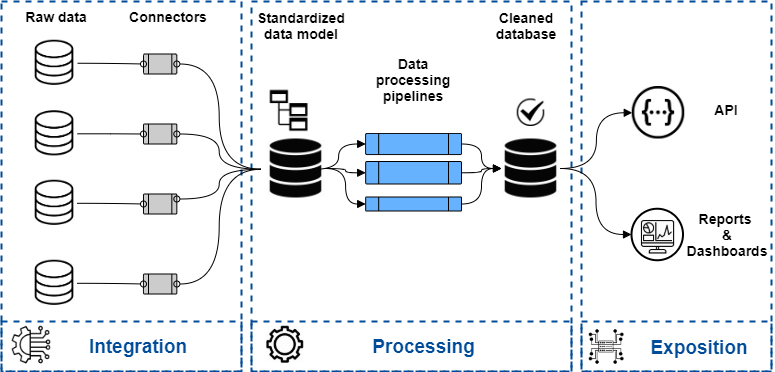

The diagram above was exported from draw.io. Its source (the exported page's mxGraphModel, read from the mxfile embedded in the PNG):
<mxGraphModel dx="862" dy="393" grid="1" gridSize="10" guides="1" tooltips="1" connect="1" arrows="1" fold="1" page="1" pageScale="1" pageWidth="827" pageHeight="1169" math="0" shadow="0">
  <root>
    <mxCell id="0" />
    <mxCell id="1" parent="0" />
    <mxCell id="prKb8wZ4I_noVgQ5CHmZ-85" value="" style="rounded=0;whiteSpace=wrap;html=1;fillColor=none;dashed=1;strokeColor=#004C99;strokeWidth=2;" vertex="1" parent="1">
      <mxGeometry x="20" y="390" width="240" height="50" as="geometry" />
    </mxCell>
    <mxCell id="prKb8wZ4I_noVgQ5CHmZ-83" value="" style="rounded=0;whiteSpace=wrap;html=1;fillColor=none;dashed=1;strokeColor=#004C99;strokeWidth=2;" vertex="1" parent="1">
      <mxGeometry x="270" y="390" width="320" height="50" as="geometry" />
    </mxCell>
    <mxCell id="prKb8wZ4I_noVgQ5CHmZ-54" value="" style="rounded=0;whiteSpace=wrap;html=1;fillColor=none;dashed=1;strokeColor=#004C99;strokeWidth=2;" vertex="1" parent="1">
      <mxGeometry x="270" y="70" width="320" height="370" as="geometry" />
    </mxCell>
    <mxCell id="prKb8wZ4I_noVgQ5CHmZ-53" value="" style="rounded=0;whiteSpace=wrap;html=1;fillColor=none;dashed=1;strokeColor=#004C99;strokeWidth=2;" vertex="1" parent="1">
      <mxGeometry x="20" y="70" width="240" height="370" as="geometry" />
    </mxCell>
    <mxCell id="prKb8wZ4I_noVgQ5CHmZ-55" value="" style="rounded=0;whiteSpace=wrap;html=1;fillColor=none;dashed=1;strokeColor=#004C99;strokeWidth=2;" vertex="1" parent="1">
      <mxGeometry x="600" y="70" width="190" height="370" as="geometry" />
    </mxCell>
    <mxCell id="prKb8wZ4I_noVgQ5CHmZ-22" value="" style="shape=image;verticalLabelPosition=bottom;labelBackgroundColor=#ffffff;verticalAlign=top;aspect=fixed;imageAspect=0;image=https://cdn1.iconfinder.com/data/icons/internet-28/48/16-512.png;" vertex="1" parent="1">
      <mxGeometry x="285" y="394.5" width="37.5" height="37.5" as="geometry" />
    </mxCell>
    <mxCell id="prKb8wZ4I_noVgQ5CHmZ-10" value="" style="verticalLabelPosition=bottom;verticalAlign=top;html=1;shape=process;whiteSpace=wrap;rounded=1;size=0.14;arcSize=6;fillColor=#CCCCCC;" vertex="1" parent="1">
      <mxGeometry x="162" y="122.5" width="33.33" height="20" as="geometry" />
    </mxCell>
    <mxCell id="prKb8wZ4I_noVgQ5CHmZ-9" style="edgeStyle=orthogonalEdgeStyle;curved=1;rounded=0;orthogonalLoop=1;jettySize=auto;html=1;exitX=0;exitY=0.5;exitDx=0;exitDy=0;entryX=1;entryY=0.5;entryDx=0;entryDy=0;endArrow=oval;endFill=0;" edge="1" parent="1" target="prKb8wZ4I_noVgQ5CHmZ-10">
      <mxGeometry relative="1" as="geometry">
        <mxPoint x="280" y="237.75" as="sourcePoint" />
      </mxGeometry>
    </mxCell>
    <mxCell id="prKb8wZ4I_noVgQ5CHmZ-33" style="edgeStyle=orthogonalEdgeStyle;curved=1;rounded=0;orthogonalLoop=1;jettySize=auto;html=1;endArrow=block;endFill=1;entryX=0;entryY=0.5;entryDx=0;entryDy=0;" edge="1" parent="1" target="prKb8wZ4I_noVgQ5CHmZ-35">
      <mxGeometry relative="1" as="geometry">
        <mxPoint x="330" y="238" as="sourcePoint" />
      </mxGeometry>
    </mxCell>
    <mxCell id="prKb8wZ4I_noVgQ5CHmZ-11" style="edgeStyle=orthogonalEdgeStyle;curved=1;rounded=0;orthogonalLoop=1;jettySize=auto;html=1;exitX=1;exitY=0.5;exitDx=0;exitDy=0;entryX=0;entryY=0.5;entryDx=0;entryDy=0;endArrow=oval;endFill=0;" edge="1" parent="1" source="prKb8wZ4I_noVgQ5CHmZ-24" target="prKb8wZ4I_noVgQ5CHmZ-10">
      <mxGeometry relative="1" as="geometry">
        <mxPoint x="125" y="132.5" as="sourcePoint" />
        <mxPoint x="233.32999999999993" y="160" as="targetPoint" />
      </mxGeometry>
    </mxCell>
    <mxCell id="prKb8wZ4I_noVgQ5CHmZ-12" value="" style="verticalLabelPosition=bottom;verticalAlign=top;html=1;shape=process;whiteSpace=wrap;rounded=1;size=0.14;arcSize=6;fillColor=#CCCCCC;" vertex="1" parent="1">
      <mxGeometry x="162" y="192.5" width="33.33" height="20" as="geometry" />
    </mxCell>
    <mxCell id="prKb8wZ4I_noVgQ5CHmZ-13" style="edgeStyle=orthogonalEdgeStyle;curved=1;rounded=0;orthogonalLoop=1;jettySize=auto;html=1;exitX=0;exitY=0.5;exitDx=0;exitDy=0;entryX=1;entryY=0.5;entryDx=0;entryDy=0;endArrow=oval;endFill=0;" edge="1" parent="1" target="prKb8wZ4I_noVgQ5CHmZ-12">
      <mxGeometry relative="1" as="geometry">
        <mxPoint x="280" y="237.75" as="sourcePoint" />
        <mxPoint x="233.32999999999993" y="142.5" as="targetPoint" />
      </mxGeometry>
    </mxCell>
    <mxCell id="prKb8wZ4I_noVgQ5CHmZ-14" style="edgeStyle=orthogonalEdgeStyle;curved=1;rounded=0;orthogonalLoop=1;jettySize=auto;html=1;entryX=0;entryY=0.5;entryDx=0;entryDy=0;endArrow=oval;endFill=0;" edge="1" parent="1" source="prKb8wZ4I_noVgQ5CHmZ-26" target="prKb8wZ4I_noVgQ5CHmZ-12">
      <mxGeometry relative="1" as="geometry">
        <mxPoint x="125" y="202.5" as="sourcePoint" />
        <mxPoint x="233.32999999999993" y="212.5" as="targetPoint" />
      </mxGeometry>
    </mxCell>
    <mxCell id="prKb8wZ4I_noVgQ5CHmZ-15" value="" style="verticalLabelPosition=bottom;verticalAlign=top;html=1;shape=process;whiteSpace=wrap;rounded=1;size=0.14;arcSize=6;fillColor=#CCCCCC;" vertex="1" parent="1">
      <mxGeometry x="162" y="262.5" width="33.33" height="20" as="geometry" />
    </mxCell>
    <mxCell id="prKb8wZ4I_noVgQ5CHmZ-16" style="edgeStyle=orthogonalEdgeStyle;curved=1;rounded=0;orthogonalLoop=1;jettySize=auto;html=1;exitX=0;exitY=0.5;exitDx=0;exitDy=0;entryX=1;entryY=0.25;entryDx=0;entryDy=0;endArrow=oval;endFill=0;" edge="1" parent="1" target="prKb8wZ4I_noVgQ5CHmZ-15">
      <mxGeometry relative="1" as="geometry">
        <mxPoint x="280" y="237.75" as="sourcePoint" />
        <mxPoint x="233.32999999999993" y="212.5" as="targetPoint" />
      </mxGeometry>
    </mxCell>
    <mxCell id="prKb8wZ4I_noVgQ5CHmZ-17" style="edgeStyle=orthogonalEdgeStyle;curved=1;rounded=0;orthogonalLoop=1;jettySize=auto;html=1;entryX=0;entryY=0.5;entryDx=0;entryDy=0;endArrow=oval;endFill=0;" edge="1" parent="1" source="prKb8wZ4I_noVgQ5CHmZ-27" target="prKb8wZ4I_noVgQ5CHmZ-15">
      <mxGeometry relative="1" as="geometry">
        <mxPoint x="125" y="272.5" as="sourcePoint" />
        <mxPoint x="200" y="212.5" as="targetPoint" />
      </mxGeometry>
    </mxCell>
    <mxCell id="prKb8wZ4I_noVgQ5CHmZ-19" value="" style="verticalLabelPosition=bottom;verticalAlign=top;html=1;shape=process;whiteSpace=wrap;rounded=1;size=0.14;arcSize=6;fillColor=#CCCCCC;" vertex="1" parent="1">
      <mxGeometry x="162" y="342.5" width="33.33" height="20" as="geometry" />
    </mxCell>
    <mxCell id="prKb8wZ4I_noVgQ5CHmZ-20" style="edgeStyle=orthogonalEdgeStyle;curved=1;rounded=0;orthogonalLoop=1;jettySize=auto;html=1;entryX=0;entryY=0.5;entryDx=0;entryDy=0;endArrow=oval;endFill=0;" edge="1" parent="1" source="prKb8wZ4I_noVgQ5CHmZ-28" target="prKb8wZ4I_noVgQ5CHmZ-19">
      <mxGeometry relative="1" as="geometry">
        <mxPoint x="125" y="352.5" as="sourcePoint" />
        <mxPoint x="200" y="292.5" as="targetPoint" />
      </mxGeometry>
    </mxCell>
    <mxCell id="prKb8wZ4I_noVgQ5CHmZ-21" style="edgeStyle=orthogonalEdgeStyle;curved=1;rounded=0;orthogonalLoop=1;jettySize=auto;html=1;entryX=1;entryY=0.5;entryDx=0;entryDy=0;endArrow=oval;endFill=0;exitX=0;exitY=0.5;exitDx=0;exitDy=0;" edge="1" parent="1" target="prKb8wZ4I_noVgQ5CHmZ-19">
      <mxGeometry relative="1" as="geometry">
        <mxPoint x="280" y="237.75" as="sourcePoint" />
        <mxPoint x="233.32999999999993" y="277.5" as="targetPoint" />
      </mxGeometry>
    </mxCell>
    <mxCell id="prKb8wZ4I_noVgQ5CHmZ-24" value="" style="shape=image;verticalLabelPosition=bottom;labelBackgroundColor=#ffffff;verticalAlign=top;aspect=fixed;imageAspect=0;image=https://img.icons8.com/ios/452/database.png;imageBackground=#ffffff;" vertex="1" parent="1">
      <mxGeometry x="50" y="108.75" width="46" height="46" as="geometry" />
    </mxCell>
    <mxCell id="prKb8wZ4I_noVgQ5CHmZ-26" value="" style="shape=image;verticalLabelPosition=bottom;labelBackgroundColor=#ffffff;verticalAlign=top;aspect=fixed;imageAspect=0;image=https://img.icons8.com/ios/452/database.png;" vertex="1" parent="1">
      <mxGeometry x="50" y="179.25" width="46" height="46" as="geometry" />
    </mxCell>
    <mxCell id="prKb8wZ4I_noVgQ5CHmZ-27" value="" style="shape=image;verticalLabelPosition=bottom;labelBackgroundColor=#ffffff;verticalAlign=top;aspect=fixed;imageAspect=0;image=https://img.icons8.com/ios/452/database.png;" vertex="1" parent="1">
      <mxGeometry x="50" y="248.75" width="46" height="46" as="geometry" />
    </mxCell>
    <mxCell id="prKb8wZ4I_noVgQ5CHmZ-28" value="" style="shape=image;verticalLabelPosition=bottom;labelBackgroundColor=#ffffff;verticalAlign=top;aspect=fixed;imageAspect=0;image=https://img.icons8.com/ios/452/database.png;" vertex="1" parent="1">
      <mxGeometry x="50" y="328.75" width="46" height="46" as="geometry" />
    </mxCell>
    <mxCell id="prKb8wZ4I_noVgQ5CHmZ-31" value="" style="shape=image;verticalLabelPosition=bottom;labelBackgroundColor=#ffffff;verticalAlign=top;aspect=fixed;imageAspect=0;image=https://encrypted-tbn0.gstatic.com/images?q=tbn:ANd9GcTF7iu8ceiEXwINrFXeyxUtIVNPf0pNbyXLFg&amp;usqp=CAU;" vertex="1" parent="1">
      <mxGeometry x="535.75" y="167.5" width="27.5" height="27.5" as="geometry" />
    </mxCell>
    <mxCell id="prKb8wZ4I_noVgQ5CHmZ-35" value="" style="verticalLabelPosition=bottom;verticalAlign=top;html=1;shape=process;whiteSpace=wrap;rounded=1;size=0.14;arcSize=6;fillColor=#66B2FF;" vertex="1" parent="1">
      <mxGeometry x="384.18" y="202" width="95.82" height="21" as="geometry" />
    </mxCell>
    <mxCell id="prKb8wZ4I_noVgQ5CHmZ-37" style="edgeStyle=orthogonalEdgeStyle;curved=1;rounded=0;orthogonalLoop=1;jettySize=auto;html=1;endArrow=block;endFill=1;exitX=1;exitY=0.5;exitDx=0;exitDy=0;" edge="1" parent="1" source="prKb8wZ4I_noVgQ5CHmZ-35" target="prKb8wZ4I_noVgQ5CHmZ-50">
      <mxGeometry relative="1" as="geometry">
        <mxPoint x="499" y="310" as="sourcePoint" />
        <mxPoint x="520" y="237.79999999999995" as="targetPoint" />
      </mxGeometry>
    </mxCell>
    <mxCell id="prKb8wZ4I_noVgQ5CHmZ-48" value="" style="shape=image;verticalLabelPosition=bottom;labelBackgroundColor=#ffffff;verticalAlign=top;aspect=fixed;imageAspect=0;image=https://encrypted-tbn0.gstatic.com/images?q=tbn:ANd9GcSE8qWVrGAY7M48mqFutzUWR01FVrRk40P2Fw&amp;usqp=CAU;" vertex="1" parent="1">
      <mxGeometry x="650.75" y="155" width="52.5" height="52.5" as="geometry" />
    </mxCell>
    <mxCell id="prKb8wZ4I_noVgQ5CHmZ-49" value="" style="shape=image;verticalLabelPosition=bottom;labelBackgroundColor=#ffffff;verticalAlign=top;aspect=fixed;imageAspect=0;image=https://icon-library.com/images/data-base-icon/data-base-icon-15.jpg;" vertex="1" parent="1">
      <mxGeometry x="285" y="207.5" width="59" height="59" as="geometry" />
    </mxCell>
    <mxCell id="prKb8wZ4I_noVgQ5CHmZ-50" value="" style="shape=image;verticalLabelPosition=bottom;labelBackgroundColor=#ffffff;verticalAlign=top;aspect=fixed;imageAspect=0;image=https://icon-library.com/images/data-base-icon/data-base-icon-15.jpg;" vertex="1" parent="1">
      <mxGeometry x="520" y="207.5" width="59" height="59" as="geometry" />
    </mxCell>
    <mxCell id="prKb8wZ4I_noVgQ5CHmZ-51" value="&lt;b&gt;&lt;font style=&quot;font-size: 19px&quot; color=&quot;#004c99&quot;&gt;Integration&lt;/font&gt;&lt;/b&gt;" style="text;html=1;strokeColor=none;fillColor=none;align=center;verticalAlign=middle;whiteSpace=wrap;rounded=0;" vertex="1" parent="1">
      <mxGeometry x="82" y="400" width="150" height="29" as="geometry" />
    </mxCell>
    <mxCell id="prKb8wZ4I_noVgQ5CHmZ-52" style="edgeStyle=orthogonalEdgeStyle;curved=1;rounded=0;orthogonalLoop=1;jettySize=auto;html=1;endArrow=block;endFill=1;exitX=1;exitY=0.5;exitDx=0;exitDy=0;entryX=0;entryY=0.5;entryDx=0;entryDy=0;" edge="1" parent="1" source="prKb8wZ4I_noVgQ5CHmZ-50" target="prKb8wZ4I_noVgQ5CHmZ-48">
      <mxGeometry relative="1" as="geometry">
        <mxPoint x="490" y="247.75" as="sourcePoint" />
        <mxPoint x="530" y="247" as="targetPoint" />
      </mxGeometry>
    </mxCell>
    <mxCell id="prKb8wZ4I_noVgQ5CHmZ-56" value="&lt;b&gt;&lt;font style=&quot;font-size: 19px&quot; color=&quot;#004c99&quot;&gt;Processing&lt;/font&gt;&lt;/b&gt;" style="text;html=1;strokeColor=none;fillColor=none;align=center;verticalAlign=middle;whiteSpace=wrap;rounded=0;" vertex="1" parent="1">
      <mxGeometry x="355" y="400" width="175" height="29" as="geometry" />
    </mxCell>
    <mxCell id="prKb8wZ4I_noVgQ5CHmZ-57" value="&lt;b&gt;&lt;font style=&quot;font-size: 19px&quot; color=&quot;#004c99&quot;&gt;Exposition&lt;/font&gt;&lt;/b&gt;" style="text;html=1;strokeColor=none;fillColor=none;align=center;verticalAlign=middle;whiteSpace=wrap;rounded=0;" vertex="1" parent="1">
      <mxGeometry x="643.25" y="401" width="150" height="29" as="geometry" />
    </mxCell>
    <mxCell id="prKb8wZ4I_noVgQ5CHmZ-58" value="&lt;b&gt;&lt;font style=&quot;font-size: 14px&quot;&gt;Raw data&lt;/font&gt;&lt;/b&gt;" style="text;html=1;strokeColor=none;fillColor=none;align=center;verticalAlign=middle;whiteSpace=wrap;rounded=0;" vertex="1" parent="1">
      <mxGeometry x="30" y="70" width="90" height="29" as="geometry" />
    </mxCell>
    <mxCell id="prKb8wZ4I_noVgQ5CHmZ-59" value="&lt;b&gt;&lt;font style=&quot;font-size: 14px&quot;&gt;Connectors&lt;/font&gt;&lt;/b&gt;" style="text;html=1;strokeColor=none;fillColor=none;align=center;verticalAlign=middle;whiteSpace=wrap;rounded=0;" vertex="1" parent="1">
      <mxGeometry x="142" y="70" width="90" height="29" as="geometry" />
    </mxCell>
    <mxCell id="prKb8wZ4I_noVgQ5CHmZ-60" value="&lt;b&gt;&lt;font style=&quot;font-size: 14px&quot;&gt;Standardized data model&lt;/font&gt;&lt;/b&gt;" style="text;html=1;strokeColor=none;fillColor=none;align=center;verticalAlign=middle;whiteSpace=wrap;rounded=0;" vertex="1" parent="1">
      <mxGeometry x="275" y="79.75" width="90" height="29" as="geometry" />
    </mxCell>
    <mxCell id="prKb8wZ4I_noVgQ5CHmZ-62" value="" style="shape=image;verticalLabelPosition=bottom;labelBackgroundColor=#ffffff;verticalAlign=top;aspect=fixed;imageAspect=0;image=https://static.thenounproject.com/png/1632667-200.png;" vertex="1" parent="1">
      <mxGeometry x="285" y="156.75" width="45.25" height="45.25" as="geometry" />
    </mxCell>
    <mxCell id="prKb8wZ4I_noVgQ5CHmZ-63" value="&lt;b&gt;&lt;font style=&quot;font-size: 14px&quot;&gt;Cleaned database&lt;/font&gt;&lt;/b&gt;" style="text;html=1;strokeColor=none;fillColor=none;align=center;verticalAlign=middle;whiteSpace=wrap;rounded=0;" vertex="1" parent="1">
      <mxGeometry x="500" y="79.75" width="90" height="29" as="geometry" />
    </mxCell>
    <mxCell id="prKb8wZ4I_noVgQ5CHmZ-64" value="&lt;b&gt;&lt;font style=&quot;font-size: 14px&quot;&gt;API&lt;/font&gt;&lt;/b&gt;" style="text;html=1;strokeColor=none;fillColor=none;align=center;verticalAlign=middle;whiteSpace=wrap;rounded=0;" vertex="1" parent="1">
      <mxGeometry x="700" y="163.5" width="90" height="29" as="geometry" />
    </mxCell>
    <mxCell id="prKb8wZ4I_noVgQ5CHmZ-65" value="" style="ellipse;whiteSpace=wrap;html=1;aspect=fixed;strokeWidth=2;fillColor=none;" vertex="1" parent="1">
      <mxGeometry x="650" y="277.25" width="51.5" height="51.5" as="geometry" />
    </mxCell>
    <mxCell id="prKb8wZ4I_noVgQ5CHmZ-66" style="edgeStyle=orthogonalEdgeStyle;curved=1;rounded=0;orthogonalLoop=1;jettySize=auto;html=1;endArrow=block;endFill=1;exitX=1;exitY=0.5;exitDx=0;exitDy=0;entryX=0;entryY=0.5;entryDx=0;entryDy=0;" edge="1" parent="1" source="prKb8wZ4I_noVgQ5CHmZ-50" target="prKb8wZ4I_noVgQ5CHmZ-65">
      <mxGeometry relative="1" as="geometry">
        <mxPoint x="589" y="247" as="sourcePoint" />
        <mxPoint x="680" y="180.5" as="targetPoint" />
      </mxGeometry>
    </mxCell>
    <mxCell id="prKb8wZ4I_noVgQ5CHmZ-67" value="&lt;b&gt;&lt;font style=&quot;font-size: 14px&quot;&gt;Reports &lt;br&gt;&amp;amp; Dashboards&lt;/font&gt;&lt;/b&gt;" style="text;html=1;strokeColor=none;fillColor=none;align=center;verticalAlign=middle;whiteSpace=wrap;rounded=0;" vertex="1" parent="1">
      <mxGeometry x="701.25" y="288.5" width="90" height="29" as="geometry" />
    </mxCell>
    <mxCell id="prKb8wZ4I_noVgQ5CHmZ-68" value="" style="shape=image;verticalLabelPosition=bottom;labelBackgroundColor=#ffffff;verticalAlign=top;aspect=fixed;imageAspect=0;image=https://icon-library.com/images/visualization-icon/visualization-icon-6.jpg;" vertex="1" parent="1">
      <mxGeometry x="658.75" y="288" width="35.63" height="35.63" as="geometry" />
    </mxCell>
    <mxCell id="prKb8wZ4I_noVgQ5CHmZ-69" value="" style="shape=image;verticalLabelPosition=bottom;labelBackgroundColor=#ffffff;verticalAlign=top;aspect=fixed;imageAspect=0;image=https://static.thenounproject.com/png/2019645-200.png;" vertex="1" parent="1">
      <mxGeometry x="30" y="393.63" width="40" height="40" as="geometry" />
    </mxCell>
    <mxCell id="prKb8wZ4I_noVgQ5CHmZ-74" value="" style="verticalLabelPosition=bottom;verticalAlign=top;html=1;shape=process;whiteSpace=wrap;rounded=1;size=0.14;arcSize=6;fillColor=#66B2FF;" vertex="1" parent="1">
      <mxGeometry x="384.18" y="265.5" width="95.82" height="14" as="geometry" />
    </mxCell>
    <mxCell id="prKb8wZ4I_noVgQ5CHmZ-75" value="" style="verticalLabelPosition=bottom;verticalAlign=top;html=1;shape=process;whiteSpace=wrap;rounded=1;size=0.14;arcSize=6;fillColor=#66B2FF;" vertex="1" parent="1">
      <mxGeometry x="384.18" y="230" width="95.82" height="22.5" as="geometry" />
    </mxCell>
    <mxCell id="prKb8wZ4I_noVgQ5CHmZ-78" style="edgeStyle=orthogonalEdgeStyle;curved=1;rounded=0;orthogonalLoop=1;jettySize=auto;html=1;endArrow=block;endFill=1;entryX=0;entryY=0.5;entryDx=0;entryDy=0;exitX=1;exitY=0.5;exitDx=0;exitDy=0;" edge="1" parent="1" source="prKb8wZ4I_noVgQ5CHmZ-49" target="prKb8wZ4I_noVgQ5CHmZ-75">
      <mxGeometry relative="1" as="geometry">
        <mxPoint x="340" y="248" as="sourcePoint" />
        <mxPoint x="394.18000000000006" y="222.5" as="targetPoint" />
      </mxGeometry>
    </mxCell>
    <mxCell id="prKb8wZ4I_noVgQ5CHmZ-79" style="edgeStyle=orthogonalEdgeStyle;curved=1;rounded=0;orthogonalLoop=1;jettySize=auto;html=1;endArrow=block;endFill=1;entryX=0;entryY=0.5;entryDx=0;entryDy=0;exitX=1;exitY=0.5;exitDx=0;exitDy=0;" edge="1" parent="1" source="prKb8wZ4I_noVgQ5CHmZ-49" target="prKb8wZ4I_noVgQ5CHmZ-74">
      <mxGeometry relative="1" as="geometry">
        <mxPoint x="354" y="247" as="sourcePoint" />
        <mxPoint x="394.18000000000006" y="251.25" as="targetPoint" />
      </mxGeometry>
    </mxCell>
    <mxCell id="prKb8wZ4I_noVgQ5CHmZ-80" style="edgeStyle=orthogonalEdgeStyle;curved=1;rounded=0;orthogonalLoop=1;jettySize=auto;html=1;endArrow=block;endFill=1;exitX=1;exitY=0.5;exitDx=0;exitDy=0;entryX=0;entryY=0.5;entryDx=0;entryDy=0;" edge="1" parent="1" source="prKb8wZ4I_noVgQ5CHmZ-75" target="prKb8wZ4I_noVgQ5CHmZ-50">
      <mxGeometry relative="1" as="geometry">
        <mxPoint x="490" y="222.5" as="sourcePoint" />
        <mxPoint x="530" y="247" as="targetPoint" />
      </mxGeometry>
    </mxCell>
    <mxCell id="prKb8wZ4I_noVgQ5CHmZ-81" style="edgeStyle=orthogonalEdgeStyle;curved=1;rounded=0;orthogonalLoop=1;jettySize=auto;html=1;endArrow=block;endFill=1;exitX=1;exitY=0.5;exitDx=0;exitDy=0;entryX=0;entryY=0.5;entryDx=0;entryDy=0;" edge="1" parent="1" source="prKb8wZ4I_noVgQ5CHmZ-74" target="prKb8wZ4I_noVgQ5CHmZ-50">
      <mxGeometry relative="1" as="geometry">
        <mxPoint x="490" y="251.25" as="sourcePoint" />
        <mxPoint x="530" y="247" as="targetPoint" />
      </mxGeometry>
    </mxCell>
    <mxCell id="prKb8wZ4I_noVgQ5CHmZ-82" value="" style="shape=image;verticalLabelPosition=bottom;labelBackgroundColor=#ffffff;verticalAlign=top;aspect=fixed;imageAspect=0;image=https://static.thenounproject.com/png/3311311-200.png;" vertex="1" parent="1">
      <mxGeometry x="607" y="397.38" width="36.25" height="36.25" as="geometry" />
    </mxCell>
    <mxCell id="prKb8wZ4I_noVgQ5CHmZ-84" value="" style="rounded=0;whiteSpace=wrap;html=1;fillColor=none;dashed=1;strokeColor=#004C99;strokeWidth=2;" vertex="1" parent="1">
      <mxGeometry x="600" y="390" width="190" height="50" as="geometry" />
    </mxCell>
    <mxCell id="prKb8wZ4I_noVgQ5CHmZ-86" value="&lt;b&gt;&lt;font style=&quot;font-size: 14px&quot;&gt;Data processing pipelines&lt;/font&gt;&lt;/b&gt;" style="text;html=1;strokeColor=none;fillColor=none;align=center;verticalAlign=middle;whiteSpace=wrap;rounded=0;" vertex="1" parent="1">
      <mxGeometry x="387.09" y="122.5" width="90" height="51.5" as="geometry" />
    </mxCell>
  </root>
</mxGraphModel>